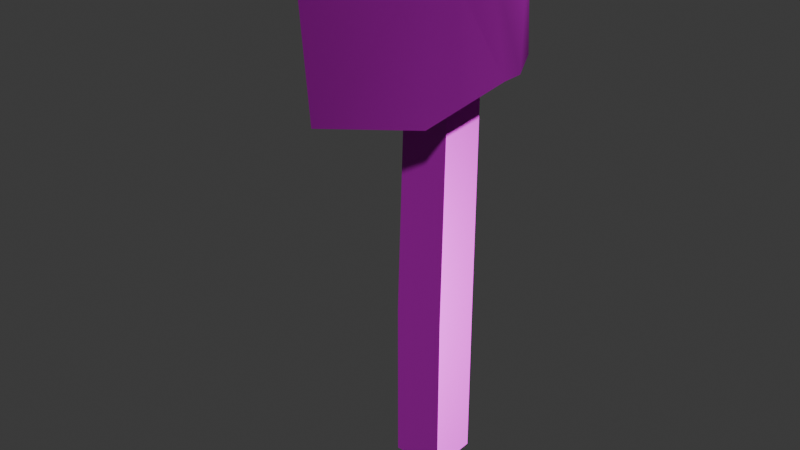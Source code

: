 # Source: stone-ax.blend  (saved by Blender 5.0.119; exported with 4.5.12 LTS)
import bpy
from mathutils import Matrix  # noqa: F401  (used for matrix-valued properties, if any)

bpy.ops.wm.read_factory_settings(use_empty=True)
scene = bpy.context.scene
scene.name = 'Scene'

# ---- collections
col_collection = bpy.data.collections.new('Collection'); scene.collection.children.link(col_collection)

# ---- images (referenced by path relative to the original .blend; pixels are not part of the script)
import os
ASSET_DIR = os.environ.get("B2B_ASSET_DIR", "")  # directory of the original .blend (textures are referenced by path, not embedded)
HERE = os.path.dirname(os.path.abspath(__file__))  # packed textures are extracted next to this script under _unpacked/

def load_image(name, relpath, width, height, colorspace="sRGB"):
    """Load a texture the original file referenced (path relative to the .blend, or extracted next to this script)."""
    p = next((c for c in (os.path.join(HERE, relpath), os.path.join(ASSET_DIR, relpath)) if relpath and os.path.exists(c)), "")
    if p:
        img = bpy.data.images.load(p, check_existing=True)
        img.name = name
    else:  # same state as the original file: an image datablock whose file is absent (Cycles renders it pink)
        img = bpy.data.images.new(name, width, height)
        img.source = "FILE"
        img.filepath = "//" + (relpath or name)
    img.colorspace_settings.name = colorspace
    return img
img_stone_ax_worm_002_height_png = load_image('stone-ax_WORM.002_Height.png', 'textures/stone-ax/stone-ax_WORM.002_Height.png', 1024, 1024, 'Non-Color')
img_stone_ax_worm_002_basecolor_png = load_image('stone-ax_WORM.002_BaseColor.png', 'textures/stone-ax/stone-ax_WORM.002_BaseColor.png', 1024, 1024, 'sRGB')
img_stone_ax_worm_002_metallic_png = load_image('stone-ax_WORM.002_Metallic.png', 'textures/stone-ax/stone-ax_WORM.002_Metallic.png', 1024, 1024, 'Non-Color')
img_stone_ax_worm_002_roughness_png = load_image('stone-ax_WORM.002_Roughness.png', 'textures/stone-ax/stone-ax_WORM.002_Roughness.png', 1024, 1024, 'Non-Color')
img_stone_ax_worm_002_normal_png = load_image('stone-ax_WORM.002_Normal.png', 'textures/stone-ax/stone-ax_WORM.002_Normal.png', 1024, 1024, 'Non-Color')

# ---- materials (node trees are filled in below, after node groups)
mat_worm_002 = bpy.data.materials.new('WORM.002')
mat_worm_002.use_backface_culling_lightprobe_volume = False
mat_worm_002.use_transparent_shadow = False

# ---- material node trees
mat_worm_002.use_nodes = True; mat_worm_002.node_tree.nodes.clear()
_N = mat_worm_002.node_tree.nodes; _L = mat_worm_002.node_tree.links
n0 = _N.new('ShaderNodeBsdfPrincipled'); n0.name = 'Principled BSDF'; n0.location = (10, 300)
n0.distribution = 'GGX'
n0.subsurface_method = 'RANDOM_WALK_SKIN'
n0.inputs[3].default_value = 1.45
n0.inputs[27].default_value = (0.0, 0.0, 0.0, 1.0)
n0.inputs[28].default_value = 1.0
n1 = _N.new('ShaderNodeOutputMaterial'); n1.name = 'Material Output'; n1.location = (300, 300)
n2 = _N.new('ShaderNodeTexImage'); n2.name = 'Image Texture'; n2.location = (84, -876)
n2.label = 'Displacement'
n2.image = img_stone_ax_worm_002_height_png
n3 = _N.new('ShaderNodeDisplacement'); n3.name = 'Displacement'; n3.location = (110, -400)
n4 = _N.new('ShaderNodeTexImage'); n4.name = 'Image Texture.001'; n4.location = (84, -36)
n4.label = 'Base Color'
n4.image = img_stone_ax_worm_002_basecolor_png
n5 = _N.new('ShaderNodeTexImage'); n5.name = 'Image Texture.002'; n5.location = (84, -316)
n5.label = 'Metallic'
n5.image = img_stone_ax_worm_002_metallic_png
n6 = _N.new('ShaderNodeTexImage'); n6.name = 'Image Texture.003'; n6.location = (84, -596)
n6.label = 'Roughness'
n6.image = img_stone_ax_worm_002_roughness_png
n7 = _N.new('ShaderNodeTexImage'); n7.name = 'Image Texture.004'; n7.location = (84, -1156)
n7.label = 'Normal'
n7.image = img_stone_ax_worm_002_normal_png
n8 = _N.new('ShaderNodeNormalMap'); n8.name = 'Normal Map'; n8.location = (-240, -620)
n9 = _N.new('ShaderNodeMapping'); n9.name = 'Mapping'; n9.location = (229, -36)
n10 = _N.new('NodeReroute'); n10.name = 'Reroute'; n10.location = (34, -706)
n10.width = 14
n10.socket_idname = 'NodeSocketVector'
n11 = _N.new('ShaderNodeTexCoord'); n11.name = 'Texture Coordinate'; n11.location = (29, -36)
n12 = _N.new('NodeFrame'); n12.name = 'Frame'; n12.location = (-1269, 336)
n12.label = 'Mapping'
n12.width = 398
n13 = _N.new('NodeFrame'); n13.name = 'Frame.001'; n13.location = (-624, 536)
n13.label = 'Textures'
n13.width = 353
n2.parent = n13
n4.parent = n13
n5.parent = n13
n6.parent = n13
n7.parent = n13
n9.parent = n12
n10.parent = n13
n11.parent = n12
_L.new(n0.outputs[0], n1.inputs[0])
_L.new(n2.outputs[0], n3.inputs[0])
_L.new(n3.outputs[0], n1.inputs[2])
_L.new(n4.outputs[0], n0.inputs[0])
_L.new(n5.outputs[0], n0.inputs[1])
_L.new(n6.outputs[0], n0.inputs[2])
_L.new(n7.outputs[0], n8.inputs[1])
_L.new(n8.outputs[0], n0.inputs[5])
_L.new(n10.outputs[0], n4.inputs[0])
_L.new(n10.outputs[0], n5.inputs[0])
_L.new(n10.outputs[0], n6.inputs[0])
_L.new(n10.outputs[0], n2.inputs[0])
_L.new(n10.outputs[0], n7.inputs[0])
_L.new(n9.outputs[0], n10.inputs[0])
_L.new(n11.outputs[2], n9.inputs[0])
n1.is_active_output = True

# ---- world
world_world = bpy.data.worlds.new('World'); scene.world = world_world
world_world.use_nodes = True; world_world.node_tree.nodes.clear()
_N = world_world.node_tree.nodes; _L = world_world.node_tree.links
n0 = _N.new('ShaderNodeOutputWorld'); n0.name = 'World Output'; n0.location = (200, 100)
n1 = _N.new('ShaderNodeBackground'); n1.name = 'Background'; n1.location = (-200, 100)
n1.inputs[0].default_value = (0.05088, 0.05088, 0.05088, 1.0)
_L.new(n1.outputs[0], n0.inputs[0])
n0.is_active_output = True
world_world.color = (0.05088, 0.05088, 0.05088)
world_world.sun_shadow_jitter_overblur = 0.0

# ---- meshes
me_stone_axe_lod_1 = bpy.data.meshes.new('Stone-Axe-LOD-1')
me_stone_axe_lod_1.from_pydata([(0.0475, 0.0475, 4.172e-08), (0.0475, -0.0525, 4.172e-08), (-0.0525, 0.0475, 4.172e-08), (-0.0525, -0.0525, 4.172e-08), (0.0475, 0.0475, 0.3267), (0.0525, 0.0428, 0.9199), (0.0525, -0.0472, 0.9199), (0.0475, -0.0525, 0.3267), (-0.0375, -0.0472, 0.9199), (-0.0525, -0.0525, 0.3267), (-0.0375, 0.0428, 0.9199), (-0.0525, 0.0475, 0.3267), (0.1076, 0.035, 0.7924), (0.0887, -0.008863, 1.047), (-0.1217, 0.035, 0.7924), (-0.08613, -0.01372, 1.039), (-0.1404, 0.1169, 1.042), (-0.1217, 0.08, 0.7924), (0.1076, 0.08, 0.7924), (0.08951, 0.1147, 1.036), (-0.09672, 0.1497, 1.037), (-0.1089, 0.15, 0.8064), (0.0881, 0.1327, 0.8105), (0.0714, 0.1236, 1.028), (-0.09302, -0.145, 0.7924), (-0.09512, -0.09078, 1.042), (0.09841, -0.165, 0.7644), (0.1141, -0.1564, 1.056), (-0.00702, -0.3111, 0.7861), (-0.004014, -0.3372, 1.065), (0.03131, 0.02231, 1.069), (0.03171, 0.08408, 1.064), (-0.08322, 0.08519, 1.067), (-0.05611, 0.01988, 1.065)], [], [(2, 11, 4, 0), (11, 10, 5, 4), (1, 3, 2, 0), (1, 7, 9, 3), (7, 6, 8, 9), (3, 9, 11, 2), (0, 4, 7, 1), (4, 5, 6, 7), (13, 12, 18, 19), (29, 25, 24, 28), (33, 30, 31, 32), (19, 16, 32, 31), (15, 25, 27, 13), (14, 15, 16, 17), (20, 23, 22, 21), (17, 16, 20, 21), (19, 18, 22, 23), (24, 14, 12, 26), (28, 24, 26), (12, 13, 27, 26), (16, 19, 23, 20), (15, 13, 30, 33), (18, 17, 21, 22), (16, 15, 33, 32), (13, 19, 31, 30), (25, 15, 14, 24), (10, 8, 6, 5), (12, 14, 17, 18), (29, 27, 25), (27, 29, 28, 26), (9, 8, 10, 11)])
me_stone_axe_lod_1.polygons.foreach_set('use_smooth', [True] * 31)
_k = set([(0, 1), (0, 2), (0, 4), (1, 3), (1, 7), (2, 3), (2, 11), (3, 9), (4, 5), (5, 6), (5, 10), (6, 7), (6, 8), (8, 9), (8, 10), (10, 11), (12, 18), (12, 26), (13, 19), (13, 27), (14, 17), (14, 24), (15, 16), (15, 25), (17, 21), (18, 22), (20, 21), (22, 23), (24, 28), (25, 29), (26, 28), (27, 29), (28, 29)])
me_stone_axe_lod_1.attributes.new('sharp_edge', 'BOOLEAN', 'EDGE').data.foreach_set('value', [ (min(e.vertices), max(e.vertices)) in _k for e in me_stone_axe_lod_1.edges])
_uv = me_stone_axe_lod_1.uv_layers.new(name='UVMap')
_uv.uv.foreach_set('vector', [0.04927, 0.4962, 0.04944, 0.336, 0.09845, 0.3357, 0.09866, 0.4962, 0.04944, 0.336, 0.05338, 0.04483, 0.0976, 0.04432, 0.09845, 0.3357, 0.09866, 0.5456, 0.04927, 0.5456, 0.04927, 0.4962, 0.09866, 0.4962, 0.09866, 0.5456, 0.09866, 0.7069, 0.04927, 0.7069, 0.04927, 0.5456, 0.09866, 0.7069, 0.1011, 0.9999, 0.05668, 0.9999, 0.04927, 0.7069, 0.0001009, 0.4961, 0.0003738, 0.3355, 0.04944, 0.336, 0.04927, 0.4962, 0.09866, 0.4962, 0.09845, 0.3357, 0.1476, 0.3354, 0.1479, 0.4961, 0.09845, 0.3357, 0.0976, 0.04432, 0.1418, 0.04384, 0.1476, 0.3354, 0.1589, 0.1799, 0.285, 0.1979, 0.2856, 0.2201, 0.1659, 0.2405, 0.1481, 0.5978, 0.1575, 0.4684, 0.2809, 0.4921, 0.2851, 0.5841, 0.328, 0.1845, 0.3672, 0.1777, 0.3737, 0.2063, 0.3214, 0.2154, 0.407, 0.2197, 0.2959, 0.2398, 0.3214, 0.2154, 0.3737, 0.2063, 0.3069, 0.1675, 0.2959, 0.1302, 0.3938, 0.07961, 0.3938, 0.1548, 0.28, 0.4024, 0.1581, 0.4302, 0.1573, 0.3606, 0.2803, 0.3803, 0.1611, 0.3339, 0.1697, 0.2505, 0.277, 0.2478, 0.2744, 0.3451, 0.2803, 0.3803, 0.1573, 0.3606, 0.1611, 0.3339, 0.2744, 0.3451, 0.1659, 0.2405, 0.2856, 0.2201, 0.277, 0.2478, 0.1697, 0.2505, 0.3913, 0.3333, 0.4086, 0.4213, 0.2959, 0.4254, 0.2959, 0.326, 0.3469, 0.2527, 0.3913, 0.3333, 0.2959, 0.326, 0.285, 0.1979, 0.1589, 0.1799, 0.1523, 0.1064, 0.2957, 0.09906, 0.2959, 0.2398, 0.407, 0.2197, 0.3994, 0.2272, 0.3196, 0.2525, 0.3069, 0.1675, 0.3938, 0.1548, 0.3672, 0.1777, 0.328, 0.1845, 0.2967, 0.4475, 0.4095, 0.4434, 0.4046, 0.4787, 0.3073, 0.4746, 0.2959, 0.2398, 0.3069, 0.1675, 0.328, 0.1845, 0.3214, 0.2154, 0.3938, 0.1548, 0.407, 0.2197, 0.3737, 0.2063, 0.3672, 0.1777, 0.1575, 0.4684, 0.1581, 0.4302, 0.28, 0.4024, 0.2809, 0.4921, 0.05338, 0.04483, 0.05287, 0.0006069, 0.09709, 0.0001009, 0.0976, 0.04432, 0.2959, 0.4254, 0.4086, 0.4213, 0.4095, 0.4434, 0.2967, 0.4475, 0.3201, 0.0001009, 0.3938, 0.07961, 0.2959, 0.1302, 0.1523, 0.1064, 0.1481, 0.0001009, 0.2854, 0.01039, 0.2957, 0.09906, 0.0003738, 0.3355, 0.008953, 0.04389, 0.05338, 0.04483, 0.04944, 0.336])
me_stone_axe_lod_1.materials.append(mat_worm_002)
me_stone_axe_lod_1.update()

# ---- objects
ob_stone_axe_lod_1 = bpy.data.objects.new('Stone-Axe-LOD-1', me_stone_axe_lod_1)

# ---- transforms, parenting, visibility, modifiers, constraints
ob_stone_axe_lod_1.location = (0.0, 0.0, 0.0)

# ---- collection membership
col_collection.objects.link(ob_stone_axe_lod_1)

# ---- scene / render settings (as saved in the file)
scene.frame_start = 1; scene.frame_end = 250; scene.frame_set(0)
scene.render.engine = 'BLENDER_EEVEE_NEXT'
scene.render.bake_bias = 0.0
scene.render.bake_samples = 0
scene.cycles.sampling_pattern = 'TABULATED_SOBOL'
scene.eevee.use_volume_custom_range = False
bpy.context.view_layer.update()

# ---- added for rendering (the .blend has no active camera and no usable light): camera, sun
cam_auto = bpy.data.cameras.new('AutoCamera')
cam_auto.lens = 50.0
cam_auto.sensor_width = 36.0
cam_auto.clip_end = 1000.0
ob_auto_camera = bpy.data.objects.new('AutoCamera', cam_auto)
scene.collection.objects.link(ob_auto_camera)
ob_auto_camera.location = (1.0993, -1.42849, 1.42458)
ob_auto_camera.rotation_euler = (1.09748, -7.21219e-08, 0.694738)
scene.camera = ob_auto_camera
light_auto_sun = bpy.data.lights.new('AutoSun', 'SUN')
light_auto_sun.energy = 3.0
light_auto_sun.angle = 0.0523599
ob_auto_sun = bpy.data.objects.new('AutoSun', light_auto_sun)
scene.collection.objects.link(ob_auto_sun)
ob_auto_sun.rotation_euler = (0.872665, 0.174533, 0.523599)
bpy.context.view_layer.update()
